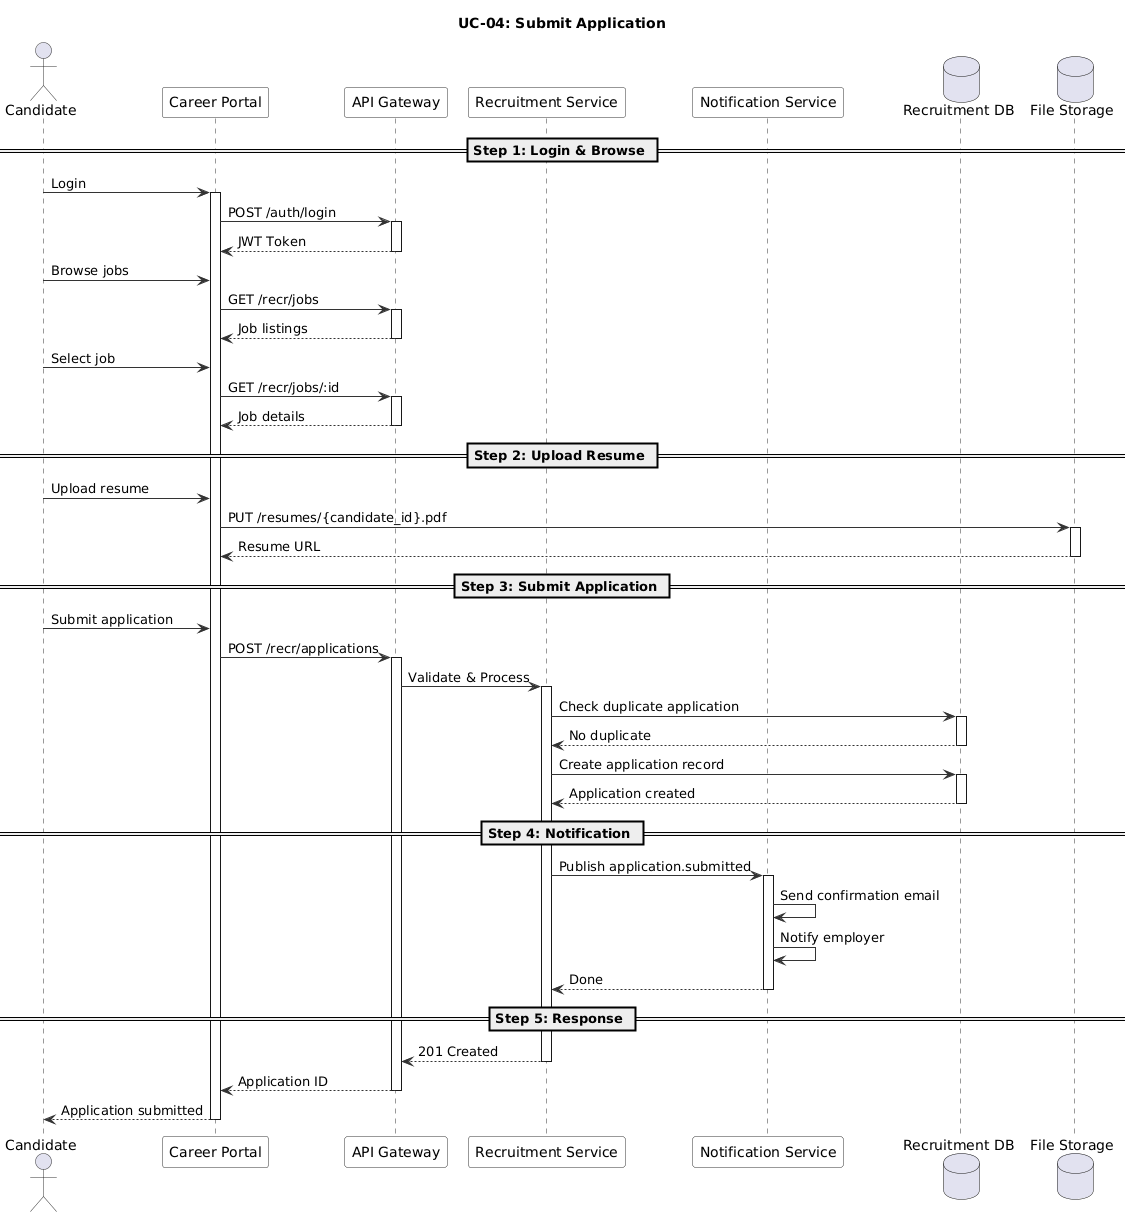

The diagram above was rendered by PlantUML. Its source (embedded in the PNG):
@startuml
' UC-04: Submit Application - Sequence Diagram
skinparam sequence {
  ArrowColor #333333
  ActorBorderColor #333333
  LifeLineBorderColor #333333
  ParticipantBackgroundColor #F8F8F8
  ParticipantBorderColor #333333
}

title UC-04: Submit Application

actor "Candidate" as Cand
participant "Career Portal" as FE
participant "API Gateway" as GW
participant "Recruitment Service" as RS
participant "Notification Service" as NS
database "Recruitment DB" as DB
database "File Storage" as S3

== Step 1: Login & Browse ==

Cand -> FE : Login
activate FE

FE -> GW : POST /auth/login
activate GW
GW --> FE : JWT Token
deactivate GW

Cand -> FE : Browse jobs
FE -> GW : GET /recr/jobs
activate GW
GW --> FE : Job listings
deactivate GW

Cand -> FE : Select job
FE -> GW : GET /recr/jobs/:id
activate GW
GW --> FE : Job details
deactivate GW

== Step 2: Upload Resume ==

Cand -> FE : Upload resume
FE -> S3 : PUT /resumes/{candidate_id}.pdf
activate S3
S3 --> FE : Resume URL
deactivate S3

== Step 3: Submit Application ==

Cand -> FE : Submit application
FE -> GW : POST /recr/applications
activate GW

GW -> RS : Validate & Process
activate RS

RS -> DB : Check duplicate application
activate DB
DB --> RS : No duplicate
deactivate DB

RS -> DB : Create application record
activate DB
DB --> RS : Application created
deactivate DB

== Step 4: Notification ==

RS -> NS : Publish application.submitted
activate NS

NS -> NS : Send confirmation email
NS -> NS : Notify employer
NS --> RS : Done
deactivate NS

== Step 5: Response ==

RS --> GW : 201 Created
deactivate RS

GW --> FE : Application ID
deactivate GW

FE --> Cand : Application submitted
deactivate FE

@enduml